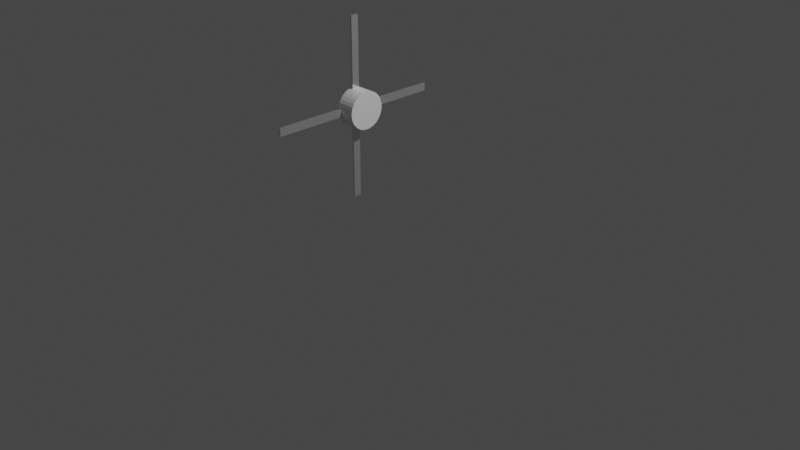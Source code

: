 # Source: fan_blade.blend  (saved by Blender 3.4.6; exported with 4.5.12 LTS)
import bpy
from mathutils import Matrix  # noqa: F401  (used for matrix-valued properties, if any)

bpy.ops.wm.read_factory_settings(use_empty=True)
scene = bpy.context.scene
scene.name = 'Scene'

# ---- collections
col_collection = bpy.data.collections.new('Collection'); scene.collection.children.link(col_collection)

# ---- materials (node trees are filled in below, after node groups)
mat_material_001 = bpy.data.materials.new('Material.001')
mat_material_001.use_transparent_shadow = False
mat_material_002 = bpy.data.materials.new('Material.002')
mat_material_002.use_transparent_shadow = False

# ---- material node trees
mat_material_001.use_nodes = True; mat_material_001.node_tree.nodes.clear()
_N = mat_material_001.node_tree.nodes; _L = mat_material_001.node_tree.links
n0 = _N.new('ShaderNodeBsdfPrincipled'); n0.name = 'Principled BSDF'; n0.location = (10, 300)
n0.distribution = 'GGX'
n0.subsurface_method = 'RANDOM_WALK_SKIN'
n0.inputs[2].default_value = 0.5909
n0.inputs[3].default_value = 1.45
n0.inputs[13].default_value = 0.1727
n0.inputs[27].default_value = (0.0, 0.0, 0.0, 1.0)
n0.inputs[28].default_value = 1.0
n1 = _N.new('ShaderNodeOutputMaterial'); n1.name = 'Material Output'; n1.location = (300, 300)
_L.new(n0.outputs[0], n1.inputs[0])
n1.is_active_output = True
mat_material_002.use_nodes = True; mat_material_002.node_tree.nodes.clear()
_N = mat_material_002.node_tree.nodes; _L = mat_material_002.node_tree.links
n0 = _N.new('ShaderNodeBsdfPrincipled'); n0.name = 'Principled BSDF'; n0.location = (10, 300)
n0.distribution = 'GGX'
n0.subsurface_method = 'RANDOM_WALK_SKIN'
n0.inputs[1].default_value = 0.7636
n0.inputs[2].default_value = 0.0
n0.inputs[3].default_value = 1.45
n0.inputs[13].default_value = 1.0
n0.inputs[27].default_value = (0.0, 0.0, 0.0, 1.0)
n0.inputs[28].default_value = 1.0
n1 = _N.new('ShaderNodeOutputMaterial'); n1.name = 'Material Output'; n1.location = (300, 300)
_L.new(n0.outputs[0], n1.inputs[0])
n1.is_active_output = True

# ---- world
world_world = bpy.data.worlds.new('World'); scene.world = world_world
world_world.use_nodes = True; world_world.node_tree.nodes.clear()
_N = world_world.node_tree.nodes; _L = world_world.node_tree.links
n0 = _N.new('ShaderNodeOutputWorld'); n0.name = 'World Output'; n0.location = (300, 300)
n1 = _N.new('ShaderNodeBackground'); n1.name = 'Background'; n1.location = (10, 300)
n1.inputs[0].default_value = (0.05088, 0.05088, 0.05088, 1.0)
_L.new(n1.outputs[0], n0.inputs[0])
n0.is_active_output = True
world_world.color = (0.05088, 0.05088, 0.05088)
world_world.use_sun_shadow = False
world_world.sun_shadow_jitter_overblur = 0.0

# ---- cameras
cam_camera = bpy.data.cameras.new('Camera')
cam_camera.clip_end = 100.0
cam_camera.ortho_scale = 7.314

# ---- lights
light_light = bpy.data.lights.new('Light', 'POINT')
light_light.transmission_factor = 0.0
light_light.energy = 1000.0
light_light.shadow_soft_size = 0.1
light_light.shadow_maximum_resolution = 0.006
light_light.use_absolute_resolution = True

# ---- meshes
me_cylinder = bpy.data.meshes.new('Cylinder')
me_cylinder.from_pydata([(0.0, 1.0, -1.0), (0.0, 1.0, 1.0), (0.1951, 0.9808, -1.0), (0.1951, 0.9808, 1.0), (0.3827, 0.9239, -1.0), (0.3827, 0.9239, 1.0), (0.5556, 0.8315, -1.0), (0.5556, 0.8315, 1.0), (0.7071, 0.7071, -1.0), (0.7071, 0.7071, 1.0), (0.8315, 0.5556, -1.0), (0.8315, 0.5556, 1.0), (0.9239, 0.3827, -1.0), (0.9239, 0.3827, 1.0), (0.9808, 0.1951, -1.0), (0.9808, 0.1951, 1.0), (1.0, 0.0, -1.0), (1.0, 0.0, 1.0), (0.9808, -0.1951, -1.0), (0.9808, -0.1951, 1.0), (0.9239, -0.3827, -1.0), (0.9239, -0.3827, 1.0), (0.8315, -0.5556, -1.0), (0.8315, -0.5556, 1.0), (0.7071, -0.7071, -1.0), (0.7071, -0.7071, 1.0), (0.5556, -0.8315, -1.0), (0.5556, -0.8315, 1.0), (0.3827, -0.9239, -1.0), (0.3827, -0.9239, 1.0), (0.1951, -0.9808, -1.0), (0.1951, -0.9808, 1.0), (0.0, -1.0, -1.0), (0.0, -1.0, 1.0), (-0.1951, -0.9808, -1.0), (-0.1951, -0.9808, 1.0), (-0.3827, -0.9239, -1.0), (-0.3827, -0.9239, 1.0), (-0.5556, -0.8315, -1.0), (-0.5556, -0.8315, 1.0), (-0.7071, -0.7071, -1.0), (-0.7071, -0.7071, 1.0), (-0.8315, -0.5556, -1.0), (-0.8315, -0.5556, 1.0), (-0.9239, -0.3827, -1.0), (-0.9239, -0.3827, 1.0), (-0.9808, -0.1951, -1.0), (-0.9808, -0.1951, 1.0), (-1.0, 0.0, -1.0), (-1.0, 0.0, 1.0), (-0.9808, 0.1951, -1.0), (-0.9808, 0.1951, 1.0), (-0.9239, 0.3827, -1.0), (-0.9239, 0.3827, 1.0), (-0.8315, 0.5556, -1.0), (-0.8315, 0.5556, 1.0), (-0.7071, 0.7071, -1.0), (-0.7071, 0.7071, 1.0), (-0.5556, 0.8315, -1.0), (-0.5556, 0.8315, 1.0), (-0.3827, 0.9239, -1.0), (-0.3827, 0.9239, 1.0), (-0.1951, 0.9808, -1.0), (-0.1951, 0.9808, 1.0)], [], [(0, 1, 3, 2), (2, 3, 5, 4), (4, 5, 7, 6), (6, 7, 9, 8), (8, 9, 11, 10), (10, 11, 13, 12), (12, 13, 15, 14), (14, 15, 17, 16), (16, 17, 19, 18), (18, 19, 21, 20), (20, 21, 23, 22), (22, 23, 25, 24), (24, 25, 27, 26), (26, 27, 29, 28), (28, 29, 31, 30), (30, 31, 33, 32), (32, 33, 35, 34), (34, 35, 37, 36), (36, 37, 39, 38), (38, 39, 41, 40), (40, 41, 43, 42), (42, 43, 45, 44), (44, 45, 47, 46), (46, 47, 49, 48), (48, 49, 51, 50), (50, 51, 53, 52), (52, 53, 55, 54), (54, 55, 57, 56), (56, 57, 59, 58), (58, 59, 61, 60), (3, 1, 63, 61, 59, 57, 55, 53, 51, 49, 47, 45, 43, 41, 39, 37, 35, 33, 31, 29, 27, 25, 23, 21, 19, 17, 15, 13, 11, 9, 7, 5), (60, 61, 63, 62), (62, 63, 1, 0), (0, 2, 4, 6, 8, 10, 12, 14, 16, 18, 20, 22, 24, 26, 28, 30, 32, 34, 36, 38, 40, 42, 44, 46, 48, 50, 52, 54, 56, 58, 60, 62)])
_uv = me_cylinder.uv_layers.new(name='UVMap')
_uv.uv.foreach_set('vector', [1.0, 0.5, 1.0, 1.0, 0.9688, 1.0, 0.9688, 0.5, 0.9688, 0.5, 0.9688, 1.0, 0.9375, 1.0, 0.9375, 0.5, 0.9375, 0.5, 0.9375, 1.0, 0.9062, 1.0, 0.9062, 0.5, 0.9062, 0.5, 0.9062, 1.0, 0.875, 1.0, 0.875, 0.5, 0.875, 0.5, 0.875, 1.0, 0.8438, 1.0, 0.8438, 0.5, 0.8438, 0.5, 0.8438, 1.0, 0.8125, 1.0, 0.8125, 0.5, 0.8125, 0.5, 0.8125, 1.0, 0.7812, 1.0, 0.7812, 0.5, 0.7812, 0.5, 0.7812, 1.0, 0.75, 1.0, 0.75, 0.5, 0.75, 0.5, 0.75, 1.0, 0.7188, 1.0, 0.7188, 0.5, 0.7188, 0.5, 0.7188, 1.0, 0.6875, 1.0, 0.6875, 0.5, 0.6875, 0.5, 0.6875, 1.0, 0.6562, 1.0, 0.6562, 0.5, 0.6562, 0.5, 0.6562, 1.0, 0.625, 1.0, 0.625, 0.5, 0.625, 0.5, 0.625, 1.0, 0.5938, 1.0, 0.5938, 0.5, 0.5938, 0.5, 0.5938, 1.0, 0.5625, 1.0, 0.5625, 0.5, 0.5625, 0.5, 0.5625, 1.0, 0.5312, 1.0, 0.5312, 0.5, 0.5312, 0.5, 0.5312, 1.0, 0.5, 1.0, 0.5, 0.5, 0.5, 0.5, 0.5, 1.0, 0.4688, 1.0, 0.4688, 0.5, 0.4688, 0.5, 0.4688, 1.0, 0.4375, 1.0, 0.4375, 0.5, 0.4375, 0.5, 0.4375, 1.0, 0.4062, 1.0, 0.4062, 0.5, 0.4062, 0.5, 0.4062, 1.0, 0.375, 1.0, 0.375, 0.5, 0.375, 0.5, 0.375, 1.0, 0.3438, 1.0, 0.3438, 0.5, 0.3438, 0.5, 0.3438, 1.0, 0.3125, 1.0, 0.3125, 0.5, 0.3125, 0.5, 0.3125, 1.0, 0.2812, 1.0, 0.2812, 0.5, 0.2812, 0.5, 0.2812, 1.0, 0.25, 1.0, 0.25, 0.5, 0.25, 0.5, 0.25, 1.0, 0.2188, 1.0, 0.2188, 0.5, 0.2188, 0.5, 0.2188, 1.0, 0.1875, 1.0, 0.1875, 0.5, 0.1875, 0.5, 0.1875, 1.0, 0.1562, 1.0, 0.1562, 0.5, 0.1562, 0.5, 0.1562, 1.0, 0.125, 1.0, 0.125, 0.5, 0.125, 0.5, 0.125, 1.0, 0.09375, 1.0, 0.09375, 0.5, 0.09375, 0.5, 0.09375, 1.0, 0.0625, 1.0, 0.0625, 0.5, 0.2968, 0.4854, 0.25, 0.49, 0.2032, 0.4854, 0.1582, 0.4717, 0.1167, 0.4496, 0.08029, 0.4197, 0.05045, 0.3833, 0.02827, 0.3418, 0.01461, 0.2968, 0.01, 0.25, 0.01461, 0.2032, 0.02827, 0.1582, 0.05045, 0.1167, 0.08029, 0.08029, 0.1167, 0.05045, 0.1582, 0.02827, 0.2032, 0.01461, 0.25, 0.01, 0.2968, 0.01461, 0.3418, 0.02827, 0.3833, 0.05045, 0.4197, 0.08029, 0.4496, 0.1167, 0.4717, 0.1582, 0.4854, 0.2032, 0.49, 0.25, 0.4854, 0.2968, 0.4717, 0.3418, 0.4496, 0.3833, 0.4197, 0.4197, 0.3833, 0.4496, 0.3418, 0.4717, 0.0625, 0.5, 0.0625, 1.0, 0.03125, 1.0, 0.03125, 0.5, 0.03125, 0.5, 0.03125, 1.0, 0.0, 1.0, 0.0, 0.5, 0.75, 0.49, 0.7968, 0.4854, 0.8418, 0.4717, 0.8833, 0.4496, 0.9197, 0.4197, 0.9496, 0.3833, 0.9717, 0.3418, 0.9854, 0.2968, 0.99, 0.25, 0.9854, 0.2032, 0.9717, 0.1582, 0.9496, 0.1167, 0.9197, 0.08029, 0.8833, 0.05045, 0.8418, 0.02827, 0.7968, 0.01461, 0.75, 0.01, 0.7032, 0.01461, 0.6582, 0.02827, 0.6167, 0.05045, 0.5803, 0.08029, 0.5504, 0.1167, 0.5283, 0.1582, 0.5146, 0.2032, 0.51, 0.25, 0.5146, 0.2968, 0.5283, 0.3418, 0.5504, 0.3833, 0.5803, 0.4197, 0.6167, 0.4496, 0.6582, 0.4717, 0.7032, 0.4854])
me_cylinder.materials.append(mat_material_001)
me_cylinder.update()
me_cube = bpy.data.meshes.new('Cube')
me_cube.from_pydata([(-1.0, -1.0, -1.0), (-1.0, -1.0, 1.0), (-1.0, 1.0, -1.0), (-1.0, 1.0, 1.0), (1.0, -1.0, -1.0), (1.0, -1.0, 1.0), (1.0, 1.0, -1.0), (1.0, 1.0, 1.0)], [], [(0, 1, 3, 2), (2, 3, 7, 6), (6, 7, 5, 4), (4, 5, 1, 0), (2, 6, 4, 0), (7, 3, 1, 5)])
_uv = me_cube.uv_layers.new(name='UVMap')
_uv.uv.foreach_set('vector', [0.375, 0.0, 0.625, 0.0, 0.625, 0.25, 0.375, 0.25, 0.375, 0.25, 0.625, 0.25, 0.625, 0.5, 0.375, 0.5, 0.375, 0.5, 0.625, 0.5, 0.625, 0.75, 0.375, 0.75, 0.375, 0.75, 0.625, 0.75, 0.625, 1.0, 0.375, 1.0, 0.125, 0.5, 0.375, 0.5, 0.375, 0.75, 0.125, 0.75, 0.625, 0.5, 0.875, 0.5, 0.875, 0.75, 0.625, 0.75])
me_cube.materials.append(mat_material_002)
me_cube.update()
me_cube_001 = bpy.data.meshes.new('Cube.001')
me_cube_001.from_pydata([(-1.0, -1.0, -1.0), (-1.0, -1.0, 1.0), (-1.0, 1.0, -1.0), (-1.0, 1.0, 1.0), (1.0, -1.0, -1.0), (1.0, -1.0, 1.0), (1.0, 1.0, -1.0), (1.0, 1.0, 1.0)], [], [(0, 1, 3, 2), (2, 3, 7, 6), (6, 7, 5, 4), (4, 5, 1, 0), (2, 6, 4, 0), (7, 3, 1, 5)])
_uv = me_cube_001.uv_layers.new(name='UVMap')
_uv.uv.foreach_set('vector', [0.375, 0.0, 0.625, 0.0, 0.625, 0.25, 0.375, 0.25, 0.375, 0.25, 0.625, 0.25, 0.625, 0.5, 0.375, 0.5, 0.375, 0.5, 0.625, 0.5, 0.625, 0.75, 0.375, 0.75, 0.375, 0.75, 0.625, 0.75, 0.625, 1.0, 0.375, 1.0, 0.125, 0.5, 0.375, 0.5, 0.375, 0.75, 0.125, 0.75, 0.625, 0.5, 0.875, 0.5, 0.875, 0.75, 0.625, 0.75])
me_cube_001.materials.append(mat_material_002)
me_cube_001.update()

# ---- objects
ob_light = bpy.data.objects.new('Light', light_light)
ob_camera = bpy.data.objects.new('Camera', cam_camera)
ob_cylinder_001 = bpy.data.objects.new('Cylinder.001', me_cylinder)
ob_cube = bpy.data.objects.new('Cube', me_cube)
ob_cube_001 = bpy.data.objects.new('Cube.001', me_cube_001)

# ---- transforms, parenting, visibility, modifiers, constraints
ob_light.location = (4.076, 1.005, 5.904)
ob_light.rotation_euler = (0.6503, 0.05522, 1.866)
ob_light.lock_rotations_4d = False
ob_light.empty_display_type = 'ARROWS'
ob_light.color = (0.0, 0.0, 0.0, 0.0)
ob_light.lineart.crease_threshold = 0.0
ob_camera.location = (7.359, -6.926, 4.958)
ob_camera.rotation_euler = (1.109, 0.0, 0.8149)
ob_camera.lock_rotations_4d = False
ob_camera.empty_display_type = 'ARROWS'
ob_camera.color = (0.0, 0.0, 0.0, 0.0)
ob_camera.display_type = 'WIRE'
ob_camera.lineart.crease_threshold = 0.0
ob_cylinder_001.location = (-0.56, -0.009808, 1.04)
ob_cylinder_001.rotation_euler = (0.0, 1.571, 0.0)
ob_cylinder_001.scale = (0.2, 0.2, -0.09942)
ob_cube.location = (-0.6279, -0.01306, 1.021)
ob_cube.rotation_euler = (1.571, 0.0, 0.0)
ob_cube.scale = (0.01225, 0.9646, 0.04124)
ob_cube_001.location = (-0.6279, -0.01306, 1.021)
ob_cube_001.scale = (0.01225, 0.9646, 0.04124)

# ---- collection membership
col_collection.objects.link(ob_light)
col_collection.objects.link(ob_camera)
col_collection.objects.link(ob_cylinder_001)
col_collection.objects.link(ob_cube)
col_collection.objects.link(ob_cube_001)

# ---- scene / render settings (as saved in the file)
scene.camera = ob_camera
scene.frame_start = 1; scene.frame_end = 250; scene.frame_set(184)
scene.render.engine = 'BLENDER_EEVEE_NEXT'
scene.cycles.sampling_pattern = 'TABULATED_SOBOL'
scene.cycles.use_light_tree = False
scene.view_settings.view_transform = 'Filmic'
bpy.context.view_layer.update()
